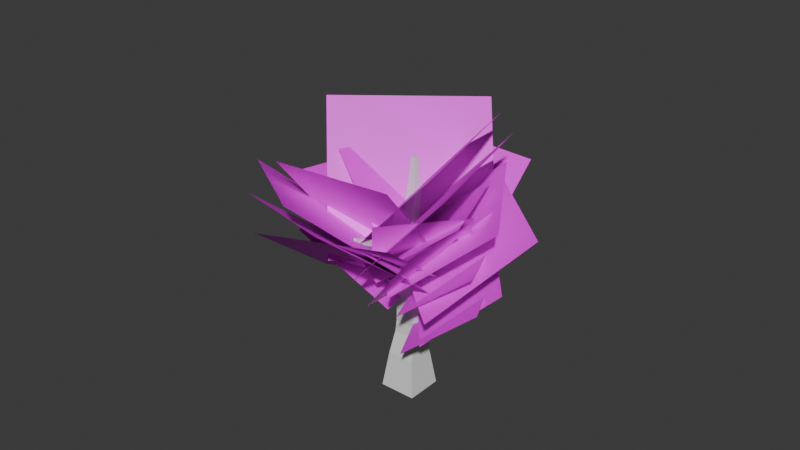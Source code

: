 # Source: Tree.blend  (saved by Blender 5.1.29; exported with 4.5.12 LTS)
import bpy
from mathutils import Matrix  # noqa: F401  (used for matrix-valued properties, if any)

bpy.ops.wm.read_factory_settings(use_empty=True)
scene = bpy.context.scene
scene.name = 'Scene'

# ---- collections
col_collection = bpy.data.collections.new('Collection'); scene.collection.children.link(col_collection)

# ---- images (referenced by path relative to the original .blend; pixels are not part of the script)
import os
ASSET_DIR = os.environ.get("B2B_ASSET_DIR", "")  # directory of the original .blend (textures are referenced by path, not embedded)
HERE = os.path.dirname(os.path.abspath(__file__))  # packed textures are extracted next to this script under _unpacked/

def load_image(name, relpath, width, height, colorspace="sRGB"):
    """Load a texture the original file referenced (path relative to the .blend, or extracted next to this script)."""
    p = next((c for c in (os.path.join(HERE, relpath), os.path.join(ASSET_DIR, relpath)) if relpath and os.path.exists(c)), "")
    if p:
        img = bpy.data.images.load(p, check_existing=True)
        img.name = name
    else:  # same state as the original file: an image datablock whose file is absent (Cycles renders it pink)
        img = bpy.data.images.new(name, width, height)
        img.source = "FILE"
        img.filepath = "//" + (relpath or name)
    img.colorspace_settings.name = colorspace
    return img
img_tree_branches_png = load_image('Tree_Branches.png', 'Tree_Branches.png', 1024, 1024, 'sRGB')

# ---- materials (node trees are filled in below, after node groups)
mat_material = bpy.data.materials.new('Material')
mat_material.alpha_threshold = 0.0
mat_material.use_backface_culling_lightprobe_volume = False
mat_material.roughness = 0.5
mat_material.line_color = (0.0, 0.0, 0.0, 1.0)
mat_material_001 = bpy.data.materials.new('Material.001')

# ---- material node trees
mat_material.use_nodes = True; mat_material.node_tree.nodes.clear()
_N = mat_material.node_tree.nodes; _L = mat_material.node_tree.links
n0 = _N.new('ShaderNodeOutputMaterial'); n0.name = 'Material Output'; n0.location = (200, 100)
n1 = _N.new('ShaderNodeBsdfPrincipled'); n1.name = 'Principled BSDF'; n1.location = (-200, 100)
_L.new(n1.outputs[0], n0.inputs[0])
n0.is_active_output = True
mat_material_001.use_nodes = True; mat_material_001.node_tree.nodes.clear()
_N = mat_material_001.node_tree.nodes; _L = mat_material_001.node_tree.links
n0 = _N.new('ShaderNodeBsdfPrincipled'); n0.name = 'Principled BSDF'; n0.location = (-200, 100)
n1 = _N.new('ShaderNodeOutputMaterial'); n1.name = 'Material Output'; n1.location = (200, 100)
n2 = _N.new('ShaderNodeTexImage'); n2.name = 'Image Texture'; n2.location = (-615, 90)
n2.image = img_tree_branches_png
_L.new(n0.outputs[0], n1.inputs[0])
_L.new(n2.outputs[0], n0.inputs[0])
_L.new(n2.outputs[1], n0.inputs[4])
n1.is_active_output = True

# ---- world
world_world = bpy.data.worlds.new('World'); scene.world = world_world
world_world.use_nodes = True; world_world.node_tree.nodes.clear()
_N = world_world.node_tree.nodes; _L = world_world.node_tree.links
n0 = _N.new('ShaderNodeOutputWorld'); n0.name = 'World Output'; n0.location = (200, 100)
n1 = _N.new('ShaderNodeBackground'); n1.name = 'Background'; n1.location = (-200, 100)
n1.inputs[0].default_value = (0.05088, 0.05088, 0.05088, 1.0)
_L.new(n1.outputs[0], n0.inputs[0])
n0.is_active_output = True
world_world.color = (0.05088, 0.05088, 0.05088)
world_world.sun_shadow_jitter_overblur = 0.0

# ---- meshes
me_cube = bpy.data.meshes.new('Cube')
me_cube.from_pydata([(0.7328, 0.7328, 0.5188), (1.0, 1.0, -1.481), (0.7328, -0.7328, 0.5188), (1.0, -1.0, -1.481), (-0.7328, 0.7328, 0.5188), (-1.0, 1.0, -1.481), (-0.7328, -0.7328, 0.5188), (-1.0, -1.0, -1.481), (0.5786, -0.3668, 1.653), (-0.6408, -0.3668, 1.653), (0.5786, 0.8526, 1.653), (-0.6408, 0.8526, 1.653), (0.4668, -0.4668, 3.653), (-0.4668, -0.4668, 3.406), (0.4668, 0.4668, 3.653), (-0.4668, 0.4668, 3.406), (0.4102, -0.6253, 5.648), (-0.3922, -0.3922, 5.669), (0.4102, 0.1592, 5.857), (-0.3742, 0.1592, 5.857), (0.174, 0.1166, 9.331), (-0.3421, 0.118, 9.327), (0.1756, 0.632, 9.303), (-0.3405, 0.6334, 9.3), (0.02506, 0.3572, 11.31), (-0.2207, 0.3579, 11.31), (0.02583, 0.6027, 11.3), (-0.22, 0.6033, 11.29), (-0.4295, -0.4295, 4.592), (-0.4295, 0.4295, 4.592), (0.4295, -0.4295, 4.908), (0.4295, 0.4295, 4.908), (-0.2815, 1.372, 4.864), (0.2815, 1.372, 4.864), (-0.259, 1.349, 5.621), (0.259, 1.349, 5.621), (-0.2691, 2.403, 5.325), (0.183, 2.426, 5.301), (-0.2071, 2.122, 5.863), (0.2089, 2.144, 5.84), (-0.2176, 3.461, 6.009), (0.09289, 3.487, 6.004), (-0.1715, 3.114, 6.239), (0.1142, 3.138, 6.234), (-0.1768, 4.255, 7.411), (-0.03615, 4.268, 7.408), (-0.1559, 4.098, 7.515), (-0.02651, 4.109, 7.513), (-0.3223, -0.5733, 6.724), (-0.3223, 0.1072, 6.935), (0.3583, -0.5733, 6.724), (0.3583, 0.1072, 6.935), (0.2108, -1.796, 6.458), (-0.2847, -1.796, 6.458), (-0.2519, -1.37, 6.99), (0.178, -1.37, 6.99), (0.1149, -2.778, 7.774), (-0.1783, -2.778, 7.774), (-0.1589, -2.563, 8.115), (0.09546, -2.563, 8.115), (0.04642, -4.071, 8.515), (-0.1113, -4.071, 8.515), (-0.1009, -3.956, 8.699), (0.03598, -3.956, 8.699), (-0.5932, 0.8049, 2.312), (0.5309, 0.8049, 2.312), (0.5309, -0.3192, 2.312), (-0.5932, -0.3192, 2.312), (1.444, 0.2676, 4.301), (1.441, -0.1588, 4.313), (1.612, 0.2931, 3.72), (1.608, -0.2204, 3.735), (3.077, 0.2534, 4.425), (3.076, 0.02286, 4.432), (3.224, 0.2675, 4.133), (3.222, -0.01015, 4.141), (3.792, 0.2015, 4.7), (3.791, 0.08108, 4.703), (3.868, 0.2088, 4.547), (3.867, 0.06384, 4.552), (-1.479, -0.3211, 3.782), (-1.479, 0.2299, 3.782), (-1.229, 0.2079, 4.48), (-1.229, -0.2991, 4.48), (-2.307, -0.1561, 4.687), (-2.307, 0.1414, 4.687), (-2.172, 0.1295, 5.064), (-2.172, -0.1442, 5.064), (-3.678, -0.1035, 5.162), (-3.678, 0.0408, 5.162), (-3.613, 0.03503, 5.344), (-3.613, -0.09777, 5.344)], [], [(6, 2, 8, 9), (3, 2, 6, 7), (7, 6, 4, 5), (5, 1, 3, 7), (1, 0, 2, 3), (5, 4, 0, 1), (65, 64, 15, 14), (4, 6, 9, 11), (2, 0, 10, 8), (0, 4, 11, 10), (29, 28, 17, 19), (12, 66, 71, 69), (64, 67, 13, 15), (67, 66, 12, 13), (49, 48, 21, 23), (28, 30, 16, 17), (31, 29, 19, 18), (30, 31, 18, 16), (22, 23, 27, 26), (48, 50, 20, 21), (51, 49, 23, 22), (50, 51, 22, 20), (26, 27, 25, 24), (20, 22, 26, 24), (23, 21, 25, 27), (21, 20, 24, 25), (12, 14, 31, 30), (31, 14, 33, 35), (13, 12, 30, 28), (15, 13, 80, 81), (34, 35, 39, 38), (29, 31, 35, 34), (15, 29, 34, 32), (14, 15, 32, 33), (38, 39, 43, 42), (32, 34, 38, 36), (35, 33, 37, 39), (33, 32, 36, 37), (43, 41, 45, 47), (36, 38, 42, 40), (39, 37, 41, 43), (37, 36, 40, 41), (45, 44, 46, 47), (41, 40, 44, 45), (42, 43, 47, 46), (40, 42, 46, 44), (16, 18, 51, 50), (18, 19, 49, 51), (50, 48, 54, 55), (19, 17, 48, 49), (55, 54, 58, 59), (17, 16, 52, 53), (16, 50, 55, 52), (48, 17, 53, 54), (59, 58, 62, 63), (54, 53, 57, 58), (52, 55, 59, 56), (53, 52, 56, 57), (61, 60, 63, 62), (58, 57, 61, 62), (56, 59, 63, 60), (57, 56, 60, 61), (9, 8, 66, 67), (11, 9, 67, 64), (8, 10, 65, 66), (10, 11, 64, 65), (71, 70, 74, 75), (14, 12, 69, 68), (65, 14, 68, 70), (66, 65, 70, 71), (75, 74, 78, 79), (70, 68, 72, 74), (69, 71, 75, 73), (68, 69, 73, 72), (79, 78, 76, 77), (74, 72, 76, 78), (73, 75, 79, 77), (72, 73, 77, 76), (81, 80, 84, 85), (29, 15, 81, 82), (13, 28, 83, 80), (28, 29, 82, 83), (87, 86, 90, 91), (83, 82, 86, 87), (82, 81, 85, 86), (80, 83, 87, 84), (89, 88, 91, 90), (86, 85, 89, 90), (84, 87, 91, 88), (85, 84, 88, 89)])
_uv = me_cube.uv_layers.new(name='UVMap')
_uv.uv.foreach_set('vector', [0.625, 1.0, 0.625, 0.75, 0.625, 0.75, 0.625, 1.0, 0.375, 0.75, 0.625, 0.75, 0.625, 1.0, 0.375, 1.0, 0.375, 0.0, 0.625, 0.0, 0.625, 0.25, 0.375, 0.25, 0.125, 0.5, 0.375, 0.5, 0.375, 0.75, 0.125, 0.75, 0.375, 0.5, 0.625, 0.5, 0.625, 0.75, 0.375, 0.75, 0.375, 0.25, 0.625, 0.25, 0.625, 0.5, 0.375, 0.5, 0.625, 0.5, 0.625, 0.25, 0.625, 0.25, 0.625, 0.5, 0.625, 0.25, 0.625, 0.0, 0.625, 0.0, 0.625, 0.25, 0.625, 0.75, 0.625, 0.5, 0.625, 0.5, 0.625, 0.75, 0.625, 0.5, 0.625, 0.25, 0.625, 0.25, 0.625, 0.5, 0.625, 0.25, 0.625, 0.0, 0.625, 0.0, 0.625, 0.25, 0.625, 0.75, 0.625, 0.75, 0.625, 0.75, 0.625, 0.75, 0.625, 0.25, 0.625, 0.0, 0.625, 0.0, 0.625, 0.25, 0.625, 1.0, 0.625, 0.75, 0.625, 0.75, 0.625, 1.0, 0.625, 0.25, 0.625, 0.0, 0.625, 0.0, 0.625, 0.25, 0.625, 1.0, 0.625, 0.75, 0.625, 0.75, 0.625, 1.0, 0.625, 0.5, 0.625, 0.25, 0.625, 0.25, 0.625, 0.5, 0.625, 0.75, 0.625, 0.5, 0.625, 0.5, 0.625, 0.75, 0.625, 0.5, 0.625, 0.25, 0.625, 0.25, 0.625, 0.5, 0.625, 1.0, 0.625, 0.75, 0.625, 0.75, 0.625, 1.0, 0.625, 0.5, 0.625, 0.25, 0.625, 0.25, 0.625, 0.5, 0.625, 0.75, 0.625, 0.5, 0.625, 0.5, 0.625, 0.75, 0.625, 0.5, 0.875, 0.5, 0.875, 0.75, 0.625, 0.75, 0.625, 0.75, 0.625, 0.5, 0.625, 0.5, 0.625, 0.75, 0.625, 0.25, 0.625, 0.0, 0.625, 0.0, 0.625, 0.25, 0.625, 1.0, 0.625, 0.75, 0.625, 0.75, 0.625, 1.0, 0.625, 0.75, 0.625, 0.5, 0.625, 0.5, 0.625, 0.75, 0.625, 0.5, 0.625, 0.5, 0.625, 0.5, 0.625, 0.5, 0.625, 1.0, 0.625, 0.75, 0.625, 0.75, 0.625, 1.0, 0.625, 0.25, 0.625, 0.0, 0.625, 0.0, 0.625, 0.25, 0.625, 0.25, 0.625, 0.5, 0.625, 0.5, 0.625, 0.25, 0.625, 0.25, 0.625, 0.5, 0.625, 0.5, 0.625, 0.25, 0.625, 0.25, 0.625, 0.25, 0.625, 0.25, 0.625, 0.25, 0.625, 0.5, 0.625, 0.25, 0.625, 0.25, 0.625, 0.5, 0.625, 0.25, 0.625, 0.5, 0.625, 0.5, 0.625, 0.25, 0.625, 0.25, 0.625, 0.25, 0.625, 0.25, 0.625, 0.25, 0.625, 0.5, 0.625, 0.5, 0.625, 0.5, 0.625, 0.5, 0.625, 0.5, 0.625, 0.25, 0.625, 0.25, 0.625, 0.5, 0.625, 0.5, 0.625, 0.5, 0.625, 0.5, 0.625, 0.5, 0.625, 0.25, 0.625, 0.25, 0.625, 0.25, 0.625, 0.25, 0.625, 0.5, 0.625, 0.5, 0.625, 0.5, 0.625, 0.5, 0.625, 0.5, 0.625, 0.25, 0.625, 0.25, 0.625, 0.5, 0.625, 0.5, 0.625, 0.25, 0.625, 0.25, 0.625, 0.5, 0.625, 0.5, 0.625, 0.25, 0.625, 0.25, 0.625, 0.5, 0.625, 0.25, 0.625, 0.5, 0.625, 0.5, 0.625, 0.25, 0.625, 0.25, 0.625, 0.25, 0.625, 0.25, 0.625, 0.25, 0.625, 0.75, 0.625, 0.5, 0.625, 0.5, 0.625, 0.75, 0.625, 0.5, 0.625, 0.25, 0.625, 0.25, 0.625, 0.5, 0.625, 0.75, 0.625, 1.0, 0.625, 1.0, 0.625, 0.75, 0.625, 0.25, 0.625, 0.0, 0.625, 0.0, 0.625, 0.25, 0.625, 0.75, 0.625, 1.0, 0.625, 1.0, 0.625, 0.75, 0.625, 1.0, 0.625, 0.75, 0.625, 0.75, 0.625, 1.0, 0.625, 0.75, 0.625, 0.75, 0.625, 0.75, 0.625, 0.75, 0.625, 0.0, 0.625, 0.0, 0.625, 0.0, 0.625, 0.0, 0.625, 0.75, 0.625, 1.0, 0.625, 1.0, 0.625, 0.75, 0.625, 0.0, 0.625, 0.0, 0.625, 0.0, 0.625, 0.0, 0.625, 0.75, 0.625, 0.75, 0.625, 0.75, 0.625, 0.75, 0.625, 1.0, 0.625, 0.75, 0.625, 0.75, 0.625, 1.0, 0.625, 1.0, 0.625, 0.75, 0.625, 0.75, 0.625, 1.0, 0.625, 0.0, 0.625, 0.0, 0.625, 0.0, 0.625, 0.0, 0.625, 0.75, 0.625, 0.75, 0.625, 0.75, 0.625, 0.75, 0.625, 1.0, 0.625, 0.75, 0.625, 0.75, 0.625, 1.0, 0.625, 1.0, 0.625, 0.75, 0.625, 0.75, 0.625, 1.0, 0.625, 0.25, 0.625, 0.0, 0.625, 0.0, 0.625, 0.25, 0.625, 0.75, 0.625, 0.5, 0.625, 0.5, 0.625, 0.75, 0.625, 0.5, 0.625, 0.25, 0.625, 0.25, 0.625, 0.5, 0.625, 0.75, 0.625, 0.5, 0.625, 0.5, 0.625, 0.75, 0.625, 0.5, 0.625, 0.75, 0.625, 0.75, 0.625, 0.5, 0.625, 0.5, 0.625, 0.5, 0.625, 0.5, 0.625, 0.5, 0.625, 0.75, 0.625, 0.5, 0.625, 0.5, 0.625, 0.75, 0.625, 0.75, 0.625, 0.5, 0.625, 0.5, 0.625, 0.75, 0.625, 0.5, 0.625, 0.5, 0.625, 0.5, 0.625, 0.5, 0.625, 0.75, 0.625, 0.75, 0.625, 0.75, 0.625, 0.75, 0.625, 0.5, 0.625, 0.75, 0.625, 0.75, 0.625, 0.5, 0.625, 0.75, 0.625, 0.5, 0.625, 0.5, 0.625, 0.75, 0.625, 0.5, 0.625, 0.5, 0.625, 0.5, 0.625, 0.5, 0.625, 0.75, 0.625, 0.75, 0.625, 0.75, 0.625, 0.75, 0.625, 0.5, 0.625, 0.75, 0.625, 0.75, 0.625, 0.5, 0.625, 0.25, 0.625, 0.0, 0.625, 0.0, 0.625, 0.25, 0.625, 0.25, 0.625, 0.25, 0.625, 0.25, 0.625, 0.25, 0.625, 1.0, 0.625, 1.0, 0.625, 1.0, 0.625, 1.0, 0.625, 0.0, 0.625, 0.25, 0.625, 0.25, 0.625, 0.0, 0.625, 0.0, 0.625, 0.25, 0.625, 0.25, 0.625, 0.0, 0.625, 0.0, 0.625, 0.25, 0.625, 0.25, 0.625, 0.0, 0.625, 0.25, 0.625, 0.25, 0.625, 0.25, 0.625, 0.25, 0.625, 1.0, 0.625, 1.0, 0.625, 1.0, 0.625, 1.0, 0.625, 0.25, 0.625, 0.0, 0.625, 0.0, 0.625, 0.25, 0.625, 0.25, 0.625, 0.25, 0.625, 0.25, 0.625, 0.25, 0.625, 1.0, 0.625, 1.0, 0.625, 1.0, 0.625, 1.0, 0.625, 0.25, 0.625, 0.0, 0.625, 0.0, 0.625, 0.25])
me_cube.materials.append(mat_material)
me_cube.use_mirror_vertex_groups = False
me_cube.update()
me_plane = bpy.data.meshes.new('Plane')
me_plane.from_pydata([(-0.9849, -0.02994, 0.6033), (0.8564, -0.7841, 0.4011), (-0.5869, 1.322, -0.8157), (1.254, 0.568, -1.018), (-1.604, -0.4748, 1.228), (0.9179, -1.435, 0.2401), (-1.576, 1.621, -0.7383), (0.9457, 0.6604, -1.726), (-0.7239, -0.7052, 2.078), (-0.4954, -0.75, -0.9042), (-2.417, 1.755, 1.911), (-2.189, 1.71, -1.071), (0.0471, -0.6769, 1.269), (-2.231, -0.1225, -0.4674), (-0.9513, 1.269, 3.2), (-3.229, 1.823, 1.464), (1.178, -0.7989, -0.3021), (-1.161, -0.7252, 1.782), (3.13, 0.3829, 1.846), (0.791, 0.4566, 3.931), (-0.5845, -0.4422, -0.6836), (0.4056, -1.032, 0.951), (0.9086, 0.8089, -1.137), (1.899, 0.2192, 0.498), (0.01669, -0.5539, -0.5455), (-0.6668, -0.8371, 2.284), (2.345, 1.061, 0.1785), (1.662, 0.7773, 3.008), (-0.2731, -0.4531, 1.779), (-0.2837, -0.4337, -0.2205), (-1.426, 1.181, 1.801), (-1.436, 1.201, -0.1985), (0.6138, -0.1854, 0.9845), (-1.106, 0.2108, 0.04453), (0.1051, 1.079, 2.448), (-1.615, 1.475, 1.508), (-1.632, -0.05137, 0.8728), (1.387, -1.218, 0.8983), (-0.6651, 2.41, -0.9941), (2.354, 1.243, -0.9687), (0.7676, -1.139, 1.783), (-1.057, -0.3913, -1.246), (-0.2136, 2.053, 3.163), (-2.038, 2.801, 0.1341), (-0.02602, -1.153, 1.292), (-2.394, -0.5766, -0.5129), (-1.064, 0.8696, 3.299), (-3.432, 1.446, 1.494), (0.3755, -1.145, -0.4472), (-1.336, -1.288, 2.174), (2.816, -0.0782, 1.205), (1.105, -0.2216, 3.826), (-0.9466, -0.8749, -0.08179), (1.111, -1.671, 0.549), (0.06617, 0.8448, -1.214), (2.124, 0.04848, -0.5835), (0.2631, -1.397, 0.8033), (-2.599, -0.7983, 1.764e-05), (-0.05811, 0.3568, 3.256), (-2.92, 0.9558, 2.453), (-1.187, -0.9191, 1.14), (0.9002, -1.645, -0.6974), (-1.849, 1.342, -0.5062), (0.2381, 0.616, -2.343), (-0.6795, -1.126, -0.5098), (-0.8604, -1.779, 2.55), (2.235, -0.04532, -0.107), (2.054, -0.6981, 2.953), (-1.947, 0.2613, 1.322), (1.072, -0.9056, 1.348), (-0.9798, 2.722, -0.5449), (2.039, 1.555, -0.5194), (-0.6533, -1.36, -0.2226), (-1.227, -1.663, 1.804), (1.246, -0.6485, 0.4216), (0.6719, -0.9512, 2.448), (-1.482, -1.07, 0.3574), (0.4848, -1.87, 0.09146), (-1.095, 0.3878, -1.161), (0.8725, -0.4122, -1.426), (-1.547, -1.756, 0.5297), (0.2224, -2.404, -0.4844), (-1.75, -0.1382, -0.8574), (0.02017, -0.7867, -1.872), (-1.778, -1.975, 0.3615), (0.1684, -2.747, -0.07994), (-1.526, -0.478, -1.147), (0.4203, -1.25, -1.588), (-0.04512, -1.973, 0.5171), (-2.626, -1.503, 0.5843), (0.2127, -0.8972, 2.897), (-2.369, -0.4271, 2.964), (-0.553, -1.57, 1.297), (-1.517, -1.296, -0.5945), (-1.688, 0.0524, 2.11), (-2.653, 0.3255, 0.2187)], [], [(0, 1, 3, 2), (4, 5, 7, 6), (8, 9, 11, 10), (12, 13, 15, 14), (16, 17, 19, 18), (20, 21, 23, 22), (24, 25, 27, 26), (28, 29, 31, 30), (32, 33, 35, 34), (36, 37, 39, 38), (40, 41, 43, 42), (44, 45, 47, 46), (48, 49, 51, 50), (52, 53, 55, 54), (56, 57, 59, 58), (60, 61, 63, 62), (64, 65, 67, 66), (68, 69, 71, 70), (72, 73, 75, 74), (76, 77, 79, 78), (80, 81, 83, 82), (84, 85, 87, 86), (88, 89, 91, 90), (92, 93, 95, 94)])
_uv = me_plane.uv_layers.new(name='UVMap')
_uv.uv.foreach_set('vector', [0.0, 0.0, 1.0, 0.0, 1.0, 1.0, 0.0, 1.0, 0.0, 0.0, 1.0, 0.0, 1.0, 1.0, 0.0, 1.0, 0.0, 0.0, 1.0, 0.0, 1.0, 1.0, 0.0, 1.0, 0.0, 0.0, 1.0, 0.0, 1.0, 1.0, 0.0, 1.0, 0.0, 0.0, 1.0, 0.0, 1.0, 1.0, 0.0, 1.0, 0.0, 0.0, 1.0, 0.0, 1.0, 1.0, 0.0, 1.0, 0.0, 0.0, 1.0, 0.0, 1.0, 1.0, 0.0, 1.0, 0.0, 0.0, 1.0, 0.0, 1.0, 1.0, 0.0, 1.0, 0.0, 0.0, 1.0, 0.0, 1.0, 1.0, 0.0, 1.0, 0.0, 0.0, 1.0, 0.0, 1.0, 1.0, 0.0, 1.0, 0.0, 0.0, 1.0, 0.0, 1.0, 1.0, 0.0, 1.0, 0.0, 0.0, 1.0, 0.0, 1.0, 1.0, 0.0, 1.0, 0.0, 0.0, 1.0, 0.0, 1.0, 1.0, 0.0, 1.0, 0.0, 0.0, 1.0, 0.0, 1.0, 1.0, 0.0, 1.0, 0.0, 0.0, 1.0, 0.0, 1.0, 1.0, 0.0, 1.0, 0.0, 0.0, 1.0, 0.0, 1.0, 1.0, 0.0, 1.0, 0.0, 0.0, 1.0, 0.0, 1.0, 1.0, 0.0, 1.0, 0.0, 0.0, 1.0, 0.0, 1.0, 1.0, 0.0, 1.0, 0.0, 0.0, 1.0, 0.0, 1.0, 1.0, 0.0, 1.0, 0.0, 0.0, 1.0, 0.0, 1.0, 1.0, 0.0, 1.0, 0.0, 0.0, 1.0, 0.0, 1.0, 1.0, 0.0, 1.0, 0.0, 0.0, 1.0, 0.0, 1.0, 1.0, 0.0, 1.0, 0.0, 0.0, 1.0, 0.0, 1.0, 1.0, 0.0, 1.0, 0.0, 0.0, 1.0, 0.0, 1.0, 1.0, 0.0, 1.0])
me_plane.materials.append(mat_material_001)
me_plane.update()

# ---- objects
ob_tree = bpy.data.objects.new('Tree', me_cube)
ob_treecrown_001 = bpy.data.objects.new('TreeCrown.001', me_plane)

# ---- transforms, parenting, visibility, modifiers, constraints
ob_tree.location = (0.0, 0.0, 0.0)
ob_tree.lock_rotations_4d = False
ob_tree.empty_display_type = 'ARROWS'
ob_tree.lineart.crease_threshold = 0.0
ob_treecrown_001.location = (1.552, -0.3803, 8.145)
ob_treecrown_001.rotation_euler = (1.447, -0.2869, -1.321)
ob_treecrown_001.scale = (2.284, 2.284, 2.284)

# ---- collection membership
col_collection.objects.link(ob_tree)
col_collection.objects.link(ob_treecrown_001)

# ---- scene / render settings (as saved in the file)
scene.frame_start = 1; scene.frame_end = 250; scene.frame_set(1)
scene.render.engine = 'BLENDER_EEVEE_NEXT'
scene.render.bake_bias = 0.0
scene.render.bake_samples = 0
scene.cycles.sampling_pattern = 'TABULATED_SOBOL'
scene.eevee.use_volume_custom_range = False
bpy.context.view_layer.update()

# ---- added for rendering (the .blend has no active camera and no usable light): camera, sun
cam_auto = bpy.data.cameras.new('AutoCamera')
cam_auto.lens = 50.0
cam_auto.sensor_width = 36.0
cam_auto.clip_end = 1000.0
ob_auto_camera = bpy.data.objects.new('AutoCamera', cam_auto)
scene.collection.objects.link(ob_auto_camera)
ob_auto_camera.location = (30.5774, -37.4608, 32.6077)
ob_auto_camera.rotation_euler = (1.09748, -7.21219e-08, 0.694738)
scene.camera = ob_auto_camera
light_auto_sun = bpy.data.lights.new('AutoSun', 'SUN')
light_auto_sun.energy = 3.0
light_auto_sun.angle = 0.0523599
ob_auto_sun = bpy.data.objects.new('AutoSun', light_auto_sun)
scene.collection.objects.link(ob_auto_sun)
ob_auto_sun.rotation_euler = (0.872665, 0.174533, 0.523599)
bpy.context.view_layer.update()

